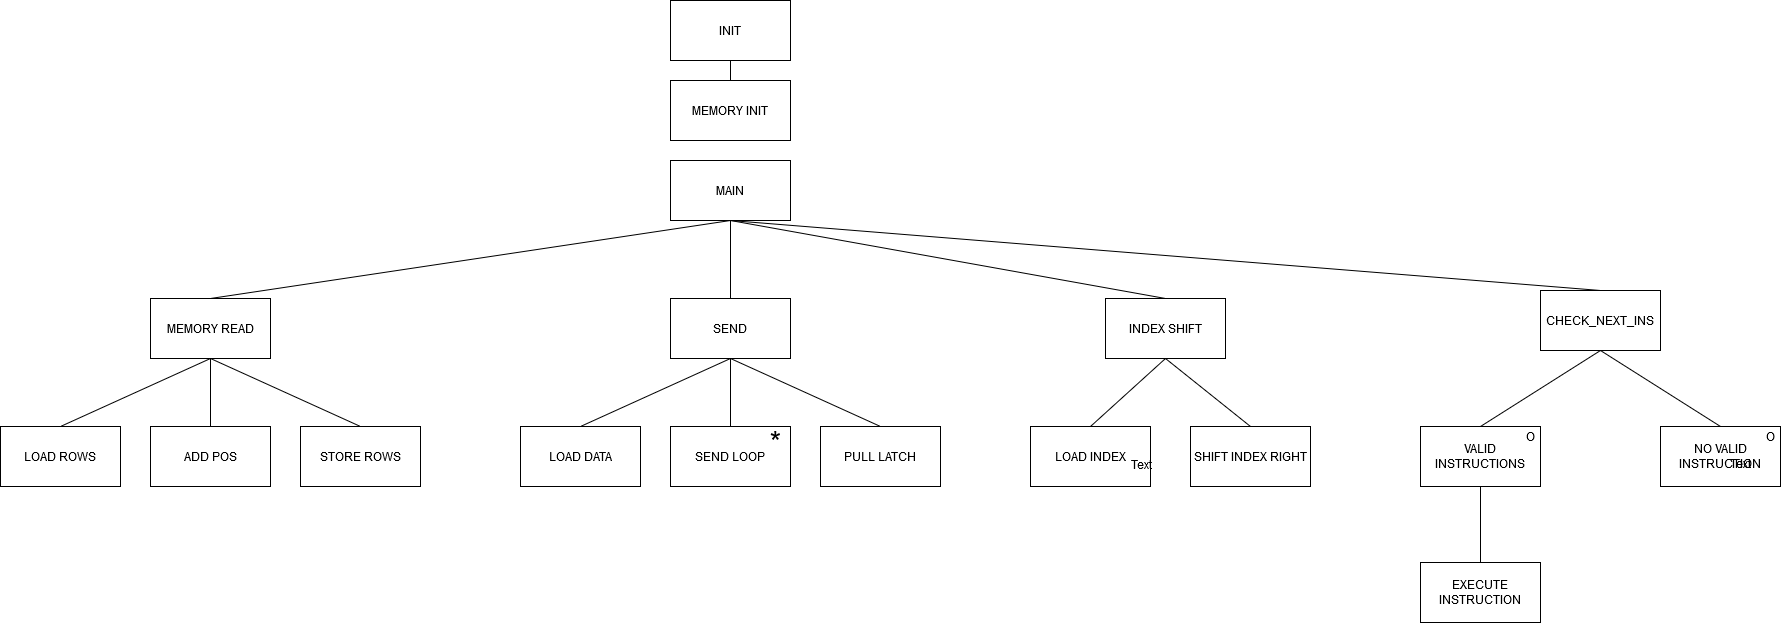

The diagram above was exported from draw.io. Its source (the exported page's mxGraphModel, read from the mxfile embedded in the PNG):
<mxGraphModel dx="3131" dy="1316" grid="1" gridSize="10" guides="1" tooltips="1" connect="1" arrows="1" fold="1" page="1" pageScale="1" pageWidth="1100" pageHeight="850" background="#ffffff" math="0" shadow="0">
  <root>
    <mxCell id="0" />
    <mxCell id="1" parent="0" />
    <mxCell id="ey5XPgmoFE8RvbgsCPFn-1" value="INIT" style="rounded=0;whiteSpace=wrap;html=1;" vertex="1" parent="1">
      <mxGeometry x="510" y="10" width="120" height="60" as="geometry" />
    </mxCell>
    <mxCell id="ey5XPgmoFE8RvbgsCPFn-2" value="&lt;div&gt;MEMORY INIT&lt;/div&gt;" style="rounded=0;whiteSpace=wrap;html=1;" vertex="1" parent="1">
      <mxGeometry x="510" y="90" width="120" height="60" as="geometry" />
    </mxCell>
    <mxCell id="ey5XPgmoFE8RvbgsCPFn-4" value="SEND" style="rounded=0;whiteSpace=wrap;html=1;" vertex="1" parent="1">
      <mxGeometry x="510" y="308" width="120" height="60" as="geometry" />
    </mxCell>
    <mxCell id="ey5XPgmoFE8RvbgsCPFn-5" value="INDEX SHIFT" style="rounded=0;whiteSpace=wrap;html=1;" vertex="1" parent="1">
      <mxGeometry x="945" y="308" width="120" height="60" as="geometry" />
    </mxCell>
    <mxCell id="ey5XPgmoFE8RvbgsCPFn-6" value="CHECK_NEXT_INS" style="rounded=0;whiteSpace=wrap;html=1;" vertex="1" parent="1">
      <mxGeometry x="1380" y="300" width="120" height="60" as="geometry" />
    </mxCell>
    <mxCell id="ey5XPgmoFE8RvbgsCPFn-8" value="MEMORY READ" style="rounded=0;whiteSpace=wrap;html=1;" vertex="1" parent="1">
      <mxGeometry x="-10" y="308" width="120" height="60" as="geometry" />
    </mxCell>
    <mxCell id="ey5XPgmoFE8RvbgsCPFn-9" value="LOAD ROWS" style="rounded=0;whiteSpace=wrap;html=1;" vertex="1" parent="1">
      <mxGeometry x="-160" y="436" width="120" height="60" as="geometry" />
    </mxCell>
    <mxCell id="ey5XPgmoFE8RvbgsCPFn-10" value="ADD POS" style="rounded=0;whiteSpace=wrap;html=1;" vertex="1" parent="1">
      <mxGeometry x="-10" y="436" width="120" height="60" as="geometry" />
    </mxCell>
    <mxCell id="ey5XPgmoFE8RvbgsCPFn-11" value="STORE ROWS" style="rounded=0;whiteSpace=wrap;html=1;" vertex="1" parent="1">
      <mxGeometry x="140" y="436" width="120" height="60" as="geometry" />
    </mxCell>
    <mxCell id="ey5XPgmoFE8RvbgsCPFn-13" value="LOAD DATA" style="rounded=0;whiteSpace=wrap;html=1;shadow=0;comic=0;glass=0;" vertex="1" parent="1">
      <mxGeometry x="360" y="436" width="120" height="60" as="geometry" />
    </mxCell>
    <mxCell id="ey5XPgmoFE8RvbgsCPFn-14" value="&lt;div&gt;SEND LOOP&lt;/div&gt;" style="rounded=0;whiteSpace=wrap;html=1;" vertex="1" parent="1">
      <mxGeometry x="510" y="436" width="120" height="60" as="geometry" />
    </mxCell>
    <mxCell id="ey5XPgmoFE8RvbgsCPFn-17" value="PULL LATCH" style="rounded=0;whiteSpace=wrap;html=1;shadow=0;glass=0;comic=0;" vertex="1" parent="1">
      <mxGeometry x="660" y="436" width="120" height="60" as="geometry" />
    </mxCell>
    <mxCell id="ey5XPgmoFE8RvbgsCPFn-19" value="LOAD INDEX" style="rounded=0;whiteSpace=wrap;html=1;shadow=0;glass=0;comic=0;" vertex="1" parent="1">
      <mxGeometry x="870" y="436" width="120" height="60" as="geometry" />
    </mxCell>
    <mxCell id="ey5XPgmoFE8RvbgsCPFn-20" value="SHIFT INDEX RIGHT" style="rounded=0;whiteSpace=wrap;html=1;shadow=0;glass=0;comic=0;" vertex="1" parent="1">
      <mxGeometry x="1030" y="436" width="120" height="60" as="geometry" />
    </mxCell>
    <mxCell id="ey5XPgmoFE8RvbgsCPFn-23" value="VALID INSTRUCTIONS" style="rounded=0;whiteSpace=wrap;html=1;shadow=0;glass=0;comic=0;" vertex="1" parent="1">
      <mxGeometry x="1260" y="436" width="120" height="60" as="geometry" />
    </mxCell>
    <mxCell id="ey5XPgmoFE8RvbgsCPFn-24" value="NO VALID INSTRUCTION" style="rounded=0;whiteSpace=wrap;html=1;shadow=0;glass=0;comic=0;" vertex="1" parent="1">
      <mxGeometry x="1500" y="436" width="120" height="60" as="geometry" />
    </mxCell>
    <mxCell id="ey5XPgmoFE8RvbgsCPFn-25" value="&lt;font style=&quot;font-size: 29px&quot;&gt;*&lt;/font&gt;" style="text;html=1;align=center;verticalAlign=middle;resizable=0;points=[];autosize=1;" vertex="1" parent="1">
      <mxGeometry x="600" y="436" width="30" height="30" as="geometry" />
    </mxCell>
    <mxCell id="ey5XPgmoFE8RvbgsCPFn-27" value="O" style="text;html=1;align=center;verticalAlign=middle;resizable=0;points=[];autosize=1;" vertex="1" parent="1">
      <mxGeometry x="1600" y="436" width="20" height="20" as="geometry" />
    </mxCell>
    <mxCell id="ey5XPgmoFE8RvbgsCPFn-28" value="O" style="text;html=1;align=center;verticalAlign=middle;resizable=0;points=[];autosize=1;" vertex="1" parent="1">
      <mxGeometry x="1360" y="436" width="20" height="20" as="geometry" />
    </mxCell>
    <mxCell id="ey5XPgmoFE8RvbgsCPFn-42" value="EXECUTE INSTRUCTION" style="rounded=0;whiteSpace=wrap;html=1;shadow=0;glass=0;comic=0;" vertex="1" parent="1">
      <mxGeometry x="1260" y="572" width="120" height="60" as="geometry" />
    </mxCell>
    <mxCell id="ey5XPgmoFE8RvbgsCPFn-48" value="Text" style="text;html=1;align=center;verticalAlign=middle;resizable=0;points=[];autosize=1;" vertex="1" parent="1">
      <mxGeometry x="1560" y="463" width="40" height="20" as="geometry" />
    </mxCell>
    <mxCell id="ey5XPgmoFE8RvbgsCPFn-49" value="" style="endArrow=none;html=1;entryX=0.5;entryY=1;entryDx=0;entryDy=0;exitX=0.5;exitY=0;exitDx=0;exitDy=0;" edge="1" parent="1" source="ey5XPgmoFE8RvbgsCPFn-9" target="ey5XPgmoFE8RvbgsCPFn-8">
      <mxGeometry width="50" height="50" relative="1" as="geometry">
        <mxPoint x="-10" y="438" as="sourcePoint" />
        <mxPoint x="40" y="388" as="targetPoint" />
      </mxGeometry>
    </mxCell>
    <mxCell id="ey5XPgmoFE8RvbgsCPFn-50" value="" style="endArrow=none;html=1;entryX=0.5;entryY=1;entryDx=0;entryDy=0;exitX=0.5;exitY=0;exitDx=0;exitDy=0;" edge="1" parent="1" source="ey5XPgmoFE8RvbgsCPFn-10" target="ey5XPgmoFE8RvbgsCPFn-8">
      <mxGeometry width="50" height="50" relative="1" as="geometry">
        <mxPoint x="100" y="518" as="sourcePoint" />
        <mxPoint x="150" y="468" as="targetPoint" />
      </mxGeometry>
    </mxCell>
    <mxCell id="ey5XPgmoFE8RvbgsCPFn-51" value="" style="endArrow=none;html=1;entryX=0.5;entryY=1;entryDx=0;entryDy=0;exitX=0.5;exitY=0;exitDx=0;exitDy=0;" edge="1" parent="1" source="ey5XPgmoFE8RvbgsCPFn-11" target="ey5XPgmoFE8RvbgsCPFn-8">
      <mxGeometry width="50" height="50" relative="1" as="geometry">
        <mxPoint x="100" y="518" as="sourcePoint" />
        <mxPoint x="150" y="468" as="targetPoint" />
      </mxGeometry>
    </mxCell>
    <mxCell id="ey5XPgmoFE8RvbgsCPFn-52" value="" style="endArrow=none;html=1;entryX=0.5;entryY=1;entryDx=0;entryDy=0;exitX=0.5;exitY=0;exitDx=0;exitDy=0;" edge="1" parent="1" source="ey5XPgmoFE8RvbgsCPFn-2" target="ey5XPgmoFE8RvbgsCPFn-1">
      <mxGeometry width="50" height="50" relative="1" as="geometry">
        <mxPoint x="550" y="410" as="sourcePoint" />
        <mxPoint x="600" y="360" as="targetPoint" />
      </mxGeometry>
    </mxCell>
    <mxCell id="ey5XPgmoFE8RvbgsCPFn-54" value="" style="endArrow=none;html=1;entryX=0.5;entryY=1;entryDx=0;entryDy=0;exitX=0.5;exitY=0;exitDx=0;exitDy=0;" edge="1" parent="1" source="ey5XPgmoFE8RvbgsCPFn-13" target="ey5XPgmoFE8RvbgsCPFn-4">
      <mxGeometry width="50" height="50" relative="1" as="geometry">
        <mxPoint x="550" y="518" as="sourcePoint" />
        <mxPoint x="600" y="468" as="targetPoint" />
      </mxGeometry>
    </mxCell>
    <mxCell id="ey5XPgmoFE8RvbgsCPFn-55" value="" style="endArrow=none;html=1;entryX=0.5;entryY=1;entryDx=0;entryDy=0;exitX=0.5;exitY=0;exitDx=0;exitDy=0;" edge="1" parent="1" source="ey5XPgmoFE8RvbgsCPFn-14" target="ey5XPgmoFE8RvbgsCPFn-4">
      <mxGeometry width="50" height="50" relative="1" as="geometry">
        <mxPoint x="550" y="518" as="sourcePoint" />
        <mxPoint x="600" y="468" as="targetPoint" />
      </mxGeometry>
    </mxCell>
    <mxCell id="ey5XPgmoFE8RvbgsCPFn-56" value="" style="endArrow=none;html=1;entryX=0.5;entryY=1;entryDx=0;entryDy=0;exitX=0.5;exitY=0;exitDx=0;exitDy=0;" edge="1" parent="1" source="ey5XPgmoFE8RvbgsCPFn-17" target="ey5XPgmoFE8RvbgsCPFn-4">
      <mxGeometry width="50" height="50" relative="1" as="geometry">
        <mxPoint x="550" y="518" as="sourcePoint" />
        <mxPoint x="600" y="468" as="targetPoint" />
      </mxGeometry>
    </mxCell>
    <mxCell id="ey5XPgmoFE8RvbgsCPFn-57" value="" style="endArrow=none;html=1;entryX=0.5;entryY=1;entryDx=0;entryDy=0;exitX=0.5;exitY=0;exitDx=0;exitDy=0;" edge="1" parent="1" source="ey5XPgmoFE8RvbgsCPFn-19" target="ey5XPgmoFE8RvbgsCPFn-5">
      <mxGeometry width="50" height="50" relative="1" as="geometry">
        <mxPoint x="1030" y="508" as="sourcePoint" />
        <mxPoint x="1080" y="458" as="targetPoint" />
      </mxGeometry>
    </mxCell>
    <mxCell id="ey5XPgmoFE8RvbgsCPFn-58" value="" style="endArrow=none;html=1;entryX=0.5;entryY=1;entryDx=0;entryDy=0;exitX=0.5;exitY=0;exitDx=0;exitDy=0;" edge="1" parent="1" source="ey5XPgmoFE8RvbgsCPFn-20" target="ey5XPgmoFE8RvbgsCPFn-5">
      <mxGeometry width="50" height="50" relative="1" as="geometry">
        <mxPoint x="1030" y="508" as="sourcePoint" />
        <mxPoint x="1080" y="458" as="targetPoint" />
      </mxGeometry>
    </mxCell>
    <mxCell id="ey5XPgmoFE8RvbgsCPFn-59" value="Text" style="text;html=1;align=center;verticalAlign=middle;resizable=0;points=[];autosize=1;" vertex="1" parent="1">
      <mxGeometry x="961" y="464" width="40" height="20" as="geometry" />
    </mxCell>
    <mxCell id="ey5XPgmoFE8RvbgsCPFn-60" value="" style="endArrow=none;html=1;entryX=0.5;entryY=1;entryDx=0;entryDy=0;exitX=0.5;exitY=0;exitDx=0;exitDy=0;" edge="1" parent="1" source="ey5XPgmoFE8RvbgsCPFn-23" target="ey5XPgmoFE8RvbgsCPFn-6">
      <mxGeometry width="50" height="50" relative="1" as="geometry">
        <mxPoint x="1410" y="508" as="sourcePoint" />
        <mxPoint x="1460" y="458" as="targetPoint" />
      </mxGeometry>
    </mxCell>
    <mxCell id="ey5XPgmoFE8RvbgsCPFn-61" value="" style="endArrow=none;html=1;entryX=0.5;entryY=1;entryDx=0;entryDy=0;exitX=0.5;exitY=0;exitDx=0;exitDy=0;" edge="1" parent="1" source="ey5XPgmoFE8RvbgsCPFn-24" target="ey5XPgmoFE8RvbgsCPFn-6">
      <mxGeometry width="50" height="50" relative="1" as="geometry">
        <mxPoint x="1410" y="508" as="sourcePoint" />
        <mxPoint x="1460" y="458" as="targetPoint" />
      </mxGeometry>
    </mxCell>
    <mxCell id="ey5XPgmoFE8RvbgsCPFn-62" value="" style="endArrow=none;html=1;entryX=0.5;entryY=1;entryDx=0;entryDy=0;exitX=0.5;exitY=0;exitDx=0;exitDy=0;" edge="1" parent="1" source="ey5XPgmoFE8RvbgsCPFn-42" target="ey5XPgmoFE8RvbgsCPFn-23">
      <mxGeometry width="50" height="50" relative="1" as="geometry">
        <mxPoint x="1410" y="508" as="sourcePoint" />
        <mxPoint x="1460" y="458" as="targetPoint" />
      </mxGeometry>
    </mxCell>
    <mxCell id="ey5XPgmoFE8RvbgsCPFn-63" value="MAIN" style="rounded=0;whiteSpace=wrap;html=1;shadow=0;glass=0;comic=0;" vertex="1" parent="1">
      <mxGeometry x="510" y="170" width="120" height="60" as="geometry" />
    </mxCell>
    <mxCell id="ey5XPgmoFE8RvbgsCPFn-64" value="" style="endArrow=none;html=1;entryX=0.5;entryY=1;entryDx=0;entryDy=0;exitX=0.5;exitY=0;exitDx=0;exitDy=0;" edge="1" parent="1" source="ey5XPgmoFE8RvbgsCPFn-8" target="ey5XPgmoFE8RvbgsCPFn-63">
      <mxGeometry width="50" height="50" relative="1" as="geometry">
        <mxPoint x="650" y="430" as="sourcePoint" />
        <mxPoint x="700" y="380" as="targetPoint" />
      </mxGeometry>
    </mxCell>
    <mxCell id="ey5XPgmoFE8RvbgsCPFn-65" value="" style="endArrow=none;html=1;entryX=0.5;entryY=1;entryDx=0;entryDy=0;exitX=0.5;exitY=0;exitDx=0;exitDy=0;" edge="1" parent="1" source="ey5XPgmoFE8RvbgsCPFn-4" target="ey5XPgmoFE8RvbgsCPFn-63">
      <mxGeometry width="50" height="50" relative="1" as="geometry">
        <mxPoint x="650" y="430" as="sourcePoint" />
        <mxPoint x="570" y="220" as="targetPoint" />
      </mxGeometry>
    </mxCell>
    <mxCell id="ey5XPgmoFE8RvbgsCPFn-66" value="" style="endArrow=none;html=1;entryX=0.5;entryY=1;entryDx=0;entryDy=0;exitX=0.5;exitY=0;exitDx=0;exitDy=0;" edge="1" parent="1" source="ey5XPgmoFE8RvbgsCPFn-5" target="ey5XPgmoFE8RvbgsCPFn-63">
      <mxGeometry width="50" height="50" relative="1" as="geometry">
        <mxPoint x="650" y="430" as="sourcePoint" />
        <mxPoint x="700" y="380" as="targetPoint" />
      </mxGeometry>
    </mxCell>
    <mxCell id="ey5XPgmoFE8RvbgsCPFn-67" value="" style="endArrow=none;html=1;entryX=0.5;entryY=1;entryDx=0;entryDy=0;exitX=0.5;exitY=0;exitDx=0;exitDy=0;" edge="1" parent="1" source="ey5XPgmoFE8RvbgsCPFn-6" target="ey5XPgmoFE8RvbgsCPFn-63">
      <mxGeometry width="50" height="50" relative="1" as="geometry">
        <mxPoint x="650" y="430" as="sourcePoint" />
        <mxPoint x="700" y="380" as="targetPoint" />
      </mxGeometry>
    </mxCell>
  </root>
</mxGraphModel>